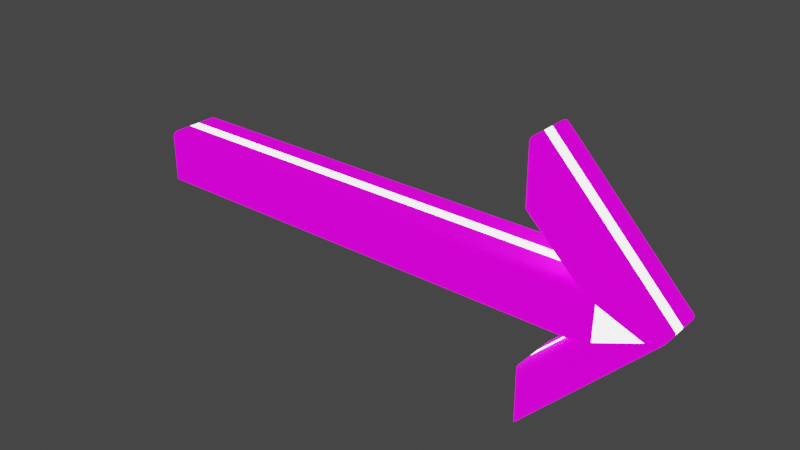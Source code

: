# Source: uxr-arrow.blend  (saved by Blender 2.92.15; exported with 4.5.12 LTS)
import bpy
from mathutils import Matrix  # noqa: F401  (used for matrix-valued properties, if any)

bpy.ops.wm.read_factory_settings(use_empty=True)
scene = bpy.context.scene
scene.name = 'Scene'

# ---- collections
col_collection = bpy.data.collections.new('Collection'); scene.collection.children.link(col_collection)

# ---- images (referenced by path relative to the original .blend; pixels are not part of the script)
import os
ASSET_DIR = os.environ.get("B2B_ASSET_DIR", "")  # directory of the original .blend (textures are referenced by path, not embedded)
HERE = os.path.dirname(os.path.abspath(__file__))  # packed textures are extracted next to this script under _unpacked/

def load_image(name, relpath, width, height, colorspace="sRGB"):
    """Load a texture the original file referenced (path relative to the .blend, or extracted next to this script)."""
    p = next((c for c in (os.path.join(HERE, relpath), os.path.join(ASSET_DIR, relpath)) if relpath and os.path.exists(c)), "")
    if p:
        img = bpy.data.images.load(p, check_existing=True)
        img.name = name
    else:  # same state as the original file: an image datablock whose file is absent (Cycles renders it pink)
        img = bpy.data.images.new(name, width, height)
        img.source = "FILE"
        img.filepath = "//" + (relpath or name)
    img.colorspace_settings.name = colorspace
    return img
img_tx_tile_square_jpg = load_image('TX_tile_square.jpg', 'textures/TX_tile_square.jpg', 1024, 1024, 'sRGB')
img_tx_tile_square_jpg_001 = load_image('TX_tile_square.jpg.001', 'textures/TX_tile_square.jpg', 1024, 1024, 'Linear Rec.709')

# ---- materials (node trees are filled in below, after node groups)
mat_material4 = bpy.data.materials.new('Material4')
mat_material4.use_transparent_shadow = False
mat_worldgridmaterial = bpy.data.materials.new('WorldGridMaterial')
mat_worldgridmaterial.use_transparent_shadow = False

# ---- material node trees
mat_material4.use_nodes = True; mat_material4.node_tree.nodes.clear()
_N = mat_material4.node_tree.nodes; _L = mat_material4.node_tree.links
n0 = _N.new('ShaderNodeBsdfPrincipled'); n0.name = 'Principled BSDF'; n0.location = (10, 300)
n0.distribution = 'GGX'
n0.subsurface_method = 'BURLEY'
n0.inputs[0].default_value = (1.0, 1.0, 1.0, 1.0)
n0.inputs[2].default_value = 0.7341
n0.inputs[3].default_value = 1.45
n0.inputs[27].default_value = (3.532, 3.532, 3.532, 1.0)
n0.inputs[28].default_value = 1.0
n1 = _N.new('ShaderNodeOutputMaterial'); n1.name = 'Material Output'; n1.location = (300, 300)
n2 = _N.new('ShaderNodeTexImage'); n2.name = 'Image Texture'; n2.location = (0, 0)
_L.new(n0.outputs[0], n1.inputs[0])
n1.is_active_output = True
mat_worldgridmaterial.use_nodes = True; mat_worldgridmaterial.node_tree.nodes.clear()
_N = mat_worldgridmaterial.node_tree.nodes; _L = mat_worldgridmaterial.node_tree.links
n0 = _N.new('ShaderNodeBsdfPrincipled'); n0.name = 'Principled BSDF'; n0.location = (10, 300)
n0.distribution = 'GGX'
n0.subsurface_method = 'BURLEY'
n0.inputs[2].default_value = 0.9577
n0.inputs[3].default_value = 1.45
n0.inputs[20].default_value = 0.04
n0.inputs[28].default_value = 1.0
n1 = _N.new('ShaderNodeOutputMaterial'); n1.name = 'Material Output'; n1.location = (300, 300)
n2 = _N.new('ShaderNodeTexImage'); n2.name = 'Image Texture'; n2.location = (0, 0)
n2.image = img_tx_tile_square_jpg
n3 = _N.new('ShaderNodeTexImage'); n3.name = 'Image Texture.001'; n3.location = (0, 0)
n3.image = img_tx_tile_square_jpg_001
n4 = _N.new('ShaderNodeTexImage'); n4.name = 'Image Texture.002'; n4.location = (0, 0)
_L.new(n0.outputs[0], n1.inputs[0])
_L.new(n2.outputs[0], n0.inputs[0])
_L.new(n3.outputs[0], n0.inputs[27])
n1.is_active_output = True

# ---- world
world_world = bpy.data.worlds.new('World'); scene.world = world_world
world_world.use_nodes = True; world_world.node_tree.nodes.clear()
_N = world_world.node_tree.nodes; _L = world_world.node_tree.links
n0 = _N.new('ShaderNodeOutputWorld'); n0.name = 'World Output'; n0.location = (300, 300)
n1 = _N.new('ShaderNodeBackground'); n1.name = 'Background'; n1.location = (10, 300)
n1.inputs[0].default_value = (0.05088, 0.05088, 0.05088, 1.0)
_L.new(n1.outputs[0], n0.inputs[0])
n0.is_active_output = True
world_world.color = (0.05088, 0.05088, 0.05088)
world_world.use_sun_shadow = False
world_world.sun_shadow_jitter_overblur = 0.0

# ---- meshes
me_001_0_1 = bpy.data.meshes.new('001-0-1')
me_001_0_1.from_pydata([(26.85, 24.0, 1.044), (26.85, 24.0, -1.045), (26.85, 13.35, 1.044), (26.85, 13.35, -1.045), (26.85, 13.35, 1.044), (26.85, 13.35, -1.045), (35.67, 4.748, 1.044), (35.67, 4.748, -1.045), (35.52, -4.889, -1.045), (35.52, -4.889, 1.044), (-49.83, -4.889, -1.045), (-49.83, -4.889, 1.044), (-49.83, -4.889, -1.045), (-49.83, -4.889, 1.044), (-49.83, 4.748, -1.045), (-49.83, 4.748, 1.044), (-49.83, 4.748, -1.045), (-49.83, 4.748, 1.044), (35.67, 4.748, -1.045), (35.67, 4.748, 1.044), (35.52, -4.889, 1.044), (35.52, -4.889, -1.045), (26.85, -13.35, 1.044), (26.85, -13.35, -1.045), (26.85, -13.35, 1.044), (26.85, -13.35, -1.045), (26.85, -24.0, 1.044), (26.85, -24.0, -1.045), (26.85, -24.0, 1.044), (26.85, -24.0, -1.045), (49.83, -0.1527, 1.044), (49.83, -0.1527, -1.045), (49.83, -0.1527, 1.044), (49.83, -0.1527, -1.045), (49.83, 0.1522, 1.044), (49.83, 0.1522, -1.045), (26.85, 24.0, -1.045), (26.85, 24.0, 1.044), (49.83, 0.1522, -1.045), (49.83, 0.1522, 1.044), (39.66, -3.225, 5.858), (47.64, 0.01149, 5.858), (39.8, 3.06, 5.858), (39.8, 3.06, -5.858), (47.64, 0.01149, -5.858), (39.66, -3.225, -5.858)], [], [(0, 1, 2), (1, 3, 2), (4, 5, 6), (5, 7, 6), (8, 9, 10), (9, 11, 10), (12, 13, 14), (13, 15, 14), (16, 17, 18), (17, 19, 18), (20, 21, 22), (21, 23, 22), (24, 25, 26), (25, 27, 26), (28, 29, 30), (29, 31, 30), (32, 33, 34), (33, 35, 34), (36, 37, 38), (37, 39, 38), (40, 41, 42), (43, 44, 45)])
me_001_0_1.polygons.foreach_set('use_smooth', [True] * 22)
_uv = me_001_0_1.uv_layers.new(name='UV0')
_uv.uv.foreach_set('vector', [0.9984, -2.384e-07, 1.0, 1.0, 0.0, -2.384e-07, 1.0, 1.0, 0.0, 1.0, 0.0, -2.384e-07, 0.9984, -2.384e-07, 1.0, 1.0, 0.0, -2.384e-07, 1.0, 1.0, 0.0, 1.0, 0.0, -2.384e-07, 0.0, 1.0, 0.0, -2.384e-07, 1.0, 1.0, 0.0, -2.384e-07, 0.9984, -2.384e-07, 1.0, 1.0, 0.0, 1.0, 0.0, -2.384e-07, 1.0, 1.0, 0.0, -2.384e-07, 0.9984, -2.384e-07, 1.0, 1.0, 0.0, 1.0, 0.0, -2.384e-07, 1.0, 1.0, 0.0, -2.384e-07, 0.9984, -2.384e-07, 1.0, 1.0, 0.9984, -2.384e-07, 1.0, 1.0, 0.0, -2.384e-07, 1.0, 1.0, 0.0, 1.0, 0.0, -2.384e-07, 0.9984, -2.384e-07, 1.0, 1.0, 0.0, -2.384e-07, 1.0, 1.0, 0.0, 1.0, 0.0, -2.384e-07, 0.9984, -2.384e-07, 1.0, 1.0, 0.0, -2.384e-07, 1.0, 1.0, 0.0, 1.0, 0.0, -2.384e-07, 0.9984, -2.384e-07, 1.0, 1.0, 0.0, -2.384e-07, 1.0, 1.0, 0.0, 1.0, 0.0, -2.384e-07, 0.0, 1.0, 0.0, -2.384e-07, 1.0, 1.0, 0.0, -2.384e-07, 0.9984, -2.384e-07, 1.0, 1.0, 1.0, 1.0, 0.0, 1.0, 0.0, -2.384e-07, 1.0, 1.0, 0.0, 1.0, 0.0, -2.384e-07])
me_001_0_1.materials.append(mat_material4)
me_001_0_1.use_remesh_fix_poles = True
me_001_0_1.use_remesh_preserve_attributes = False
me_001_0_1.use_mirror_vertex_groups = False
me_001_0_1.update()
me_001_0_1.normals_split_custom_set([tuple(v) for v in zip(*[iter([-1.0, -1.053e-07, 0.002205, -1.0, 9.639e-11, 0.002205, -0.921, -0.3896, 0.002167, -1.0, 9.639e-11, 0.002205, -0.921, -0.3896, 0.002204, -0.921, -0.3896, 0.002167, -0.921, -0.3897, 0.002206, -0.921, -0.3897, 0.002187, -0.6964, -0.7177, 0.002179, -0.921, -0.3897, 0.002187, -0.6964, -0.7177, 0.002179, -0.6964, -0.7177, 0.002179, 0.0, -1.0, 0.002205, -1.058e-07, -1.0, 0.002205, -9.639e-11, -1.0, 0.002205, -1.058e-07, -1.0, 0.002205, 1.053e-07, -1.0, 0.002205, -9.639e-11, -1.0, 0.002205, -1.0, 0.0, 0.002205, -1.0, 1.058e-07, 0.002205, -1.0, 9.639e-11, 0.002205, -1.0, 1.058e-07, 0.002205, -1.0, -1.053e-07, 0.002205, -1.0, 9.639e-11, 0.002205, 0.0, 1.0, 0.002205, 1.058e-07, 1.0, 0.002205, 9.639e-11, 1.0, 0.002205, 1.058e-07, 1.0, 0.002205, -1.053e-07, 1.0, 0.002205, 9.639e-11, 1.0, 0.002205, -0.6964, 0.7177, 0.002179, -0.6964, 0.7177, 0.00218, -0.921, 0.3896, 0.002205, -0.6964, 0.7177, 0.00218, -0.921, 0.3896, 0.002187, -0.921, 0.3896, 0.002205, -0.921, 0.3896, 0.002167, -0.921, 0.3896, 0.002204, -1.0, 1.058e-07, 0.002205, -0.921, 0.3896, 0.002204, -1.0, 0.0, 0.002205, -1.0, 1.058e-07, 0.002205, 0.7177, -0.6963, 0.00218, 0.7177, -0.6964, 0.002206, 0.9267, -0.3757, 0.002179, 0.7177, -0.6964, 0.002206, 0.9267, -0.3757, 0.002161, 0.9267, -0.3757, 0.002179, 0.9267, -0.3757, 0.002197, 0.9267, -0.3757, 0.002179, 0.9267, 0.3757, 0.002197, 0.9267, -0.3757, 0.002179, 0.9267, 0.3757, 0.002179, 0.9267, 0.3757, 0.002197, 0.7177, 0.6963, 0.00218, 0.7177, 0.6964, 0.002206, 0.9267, 0.3757, 0.002161, 0.7177, 0.6964, 0.002206, 0.9267, 0.3757, 0.002179, 0.9267, 0.3757, 0.002161, 0.0, 0.0, 1.0, 0.0, 0.0, 1.0, 0.0, 0.0, 1.0, -1.535e-07, 0.0, -1.0, -1.535e-07, 0.0, -1.0, -1.535e-07, 0.0, -1.0])] * 3)])
me_000_0_0 = bpy.data.meshes.new('000-0-0')
me_000_0_0.from_pydata([(28.51, -19.85, -5.858), (28.51, -14.08, -5.858), (47.64, 0.01149, -5.858), (39.66, -3.225, -5.858), (38.2, 3.716, 5.732), (39.8, 3.06, 5.858), (27.87, 13.8, 5.732), (28.51, 14.08, 5.858), (49.69, -0.08231, 4.822), (49.3, 0.01149, 5.366), (26.95, -23.7, 4.822), (27.34, -22.78, 5.366), (-49.83, -4.889, -1.045), (-49.83, -4.889, -4.187), (35.52, -4.889, -1.045), (35.52, -4.889, -4.187), (-49.83, 4.748, -1.045), (-49.83, 4.748, -4.187), (-49.83, -4.889, -1.045), (-49.83, -4.889, -4.187), (35.67, 4.748, -1.045), (35.67, 4.748, -4.187), (-49.83, 4.748, -1.045), (-49.83, 4.748, -4.187), (26.85, 13.35, -1.045), (26.85, 13.35, -4.187), (35.67, 4.748, -1.045), (35.67, 4.748, -4.187), (35.52, -4.889, -1.045), (35.52, -4.889, -4.187), (26.85, -13.35, -1.045), (26.85, -13.35, -4.187), (26.85, -13.35, -1.045), (26.85, -13.35, -4.187), (26.85, -24.0, -1.045), (26.85, -24.0, -4.187), (26.85, -24.0, -1.045), (26.85, -24.0, -4.187), (49.83, -0.1527, -1.045), (49.83, -0.1527, -4.187), (49.83, -0.1527, -1.045), (49.83, -0.1527, -4.187), (49.83, 0.1522, -1.045), (49.83, 0.1522, -4.187), (49.83, 0.1522, -1.045), (49.83, 0.1522, -4.187), (26.85, 24.0, -1.045), (26.85, 24.0, -4.187), (26.85, 24.0, -1.045), (26.85, 24.0, -4.187), (26.85, 13.35, -1.045), (26.85, 13.35, -4.187), (35.52, -4.889, 1.044), (35.52, -4.889, 4.187), (-49.83, -4.889, 1.044), (-49.83, -4.889, 4.187), (-49.83, -4.889, 1.044), (-49.83, -4.889, 4.187), (-49.83, 4.748, 1.044), (-49.83, 4.748, 4.187), (-49.83, 4.748, 1.044), (-49.83, 4.748, 4.187), (35.67, 4.748, 1.044), (35.67, 4.748, 4.187), (35.67, 4.748, 1.044), (35.67, 4.748, 4.187), (26.85, 13.35, 1.044), (26.85, 13.35, 4.187), (26.95, 23.7, -4.822), (26.95, 13.42, -4.822), (26.85, 24.0, -4.187), (49.69, 0.08183, -4.822), (26.95, 23.7, -4.822), (26.85, 24.0, -4.187), (49.69, -0.08231, -4.822), (49.69, 0.08183, -4.822), (26.95, -23.7, -4.822), (49.69, -0.08231, -4.822), (26.85, -24.0, -4.187), (26.95, -13.43, -4.822), (26.95, -23.7, -4.822), (26.85, -24.0, -4.187), (35.86, -4.749, -4.822), (26.95, -13.43, -4.822), (35.52, -4.889, -4.187), (-49.69, -4.749, -4.822), (35.86, -4.749, -4.822), (-49.83, -4.889, -4.187), (35.52, -4.889, -4.187), (-49.69, 4.608, -4.822), (-49.69, -4.749, -4.822), (-49.83, 4.748, -4.187), (-49.83, -4.889, -4.187), (36.01, 4.608, -4.822), (-49.69, 4.608, -4.822), (35.67, 4.748, -4.187), (-49.83, 4.748, -4.187), (26.95, 13.42, -4.822), (36.01, 4.608, -4.822), (35.67, 4.748, -4.187), (27.34, 22.78, -5.366), (27.34, 13.57, -5.366), (26.95, 23.7, -4.822), (26.95, 13.42, -4.822), (49.3, 0.01149, -5.366), (27.34, 22.78, -5.366), (49.69, 0.08183, -4.822), (26.95, 23.7, -4.822), (27.34, -22.78, -5.366), (49.3, 0.01149, -5.366), (26.95, -23.7, -4.822), (49.69, -0.08231, -4.822), (27.34, -13.57, -5.366), (27.34, -22.78, -5.366), (26.95, -13.43, -4.822), (26.95, -23.7, -4.822), (36.74, -4.397, -5.366), (27.34, -13.57, -5.366), (35.86, -4.749, -4.822), (26.95, -13.43, -4.822), (-49.35, -4.397, -5.366), (36.74, -4.397, -5.366), (-49.69, -4.749, -4.822), (35.86, -4.749, -4.822), (-49.35, 4.256, -5.366), (-49.35, -4.397, -5.366), (-49.69, 4.608, -4.822), (-49.69, -4.749, -4.822), (36.88, 4.256, -5.366), (-49.35, 4.256, -5.366), (36.01, 4.608, -4.822), (-49.69, 4.608, -4.822), (27.34, 13.57, -5.366), (36.88, 4.256, -5.366), (26.95, 13.42, -4.822), (36.01, 4.608, -4.822), (27.87, 21.44, -5.732), (27.87, 13.8, -5.732), (27.34, 22.78, -5.366), (27.34, 13.57, -5.366), (48.52, 0.01149, -5.732), (27.87, 21.44, -5.732), (49.3, 0.01149, -5.366), (27.34, 22.78, -5.366), (27.87, -21.44, -5.732), (48.52, 0.01149, -5.732), (27.34, -22.78, -5.366), (49.3, 0.01149, -5.366), (27.87, -13.8, -5.732), (27.87, -21.44, -5.732), (27.34, -13.57, -5.366), (27.34, -22.78, -5.366), (27.34, -13.57, -5.366), (36.74, -4.397, -5.366), (27.87, -13.8, -5.732), (38.05, -3.858, -5.732), (36.74, -4.397, -5.366), (-49.35, -4.397, -5.366), (38.05, -3.858, -5.732), (-48.81, -3.858, -5.732), (-49.35, -4.397, -5.366), (-49.35, 4.256, -5.366), (-48.81, -3.858, -5.732), (-48.81, 3.716, -5.732), (-49.35, 4.256, -5.366), (36.88, 4.256, -5.366), (-48.81, 3.716, -5.732), (38.2, 3.716, -5.732), (36.88, 4.256, -5.366), (27.34, 13.57, -5.366), (38.2, 3.716, -5.732), (27.87, 13.8, -5.732), (27.87, 13.8, -5.732), (27.87, 21.44, -5.732), (28.51, 14.08, -5.858), (28.51, 19.85, -5.858), (27.87, 21.44, -5.732), (48.52, 0.01149, -5.732), (28.51, 19.85, -5.858), (47.64, 0.01149, -5.858), (48.52, 0.01149, -5.732), (27.87, -21.44, -5.732), (47.64, 0.01149, -5.858), (28.51, -19.85, -5.858), (27.87, -21.44, -5.732), (27.87, -13.8, -5.732), (28.51, -19.85, -5.858), (28.51, -14.08, -5.858), (27.87, -13.8, -5.732), (38.05, -3.858, -5.732), (28.51, -14.08, -5.858), (39.66, -3.225, -5.858), (38.05, -3.858, -5.732), (-48.81, -3.858, -5.732), (39.66, -3.225, -5.858), (-48.18, -3.225, -5.858), (-48.81, -3.858, -5.732), (-48.81, 3.716, -5.732), (-48.18, -3.225, -5.858), (-48.18, 3.06, -5.858), (-48.81, 3.716, -5.732), (38.2, 3.716, -5.732), (-48.18, 3.06, -5.858), (39.8, 3.06, -5.858), (38.2, 3.716, -5.732), (27.87, 13.8, -5.732), (39.8, 3.06, -5.858), (28.51, 14.08, -5.858), (35.52, -4.889, 4.187), (35.52, -4.889, 1.044), (26.85, -13.35, 4.187), (26.85, -13.35, 1.044), (26.85, -13.35, 4.187), (26.85, -13.35, 1.044), (26.85, -24.0, 4.187), (26.85, -24.0, 1.044), (26.85, -24.0, 4.187), (26.85, -24.0, 1.044), (49.83, -0.1527, 4.187), (49.83, -0.1527, 1.044), (49.83, -0.1527, 4.187), (49.83, -0.1527, 1.044), (49.83, 0.1522, 4.187), (49.83, 0.1522, 1.044), (49.83, 0.1522, 4.187), (49.83, 0.1522, 1.044), (26.85, 24.0, 4.187), (26.85, 24.0, 1.044), (26.85, 24.0, 4.187), (26.85, 24.0, 1.044), (26.85, 13.35, 4.187), (26.85, 13.35, 1.044), (26.95, 23.7, 4.822), (26.85, 24.0, 4.187), (26.95, 13.42, 4.822), (26.85, 13.35, 4.187), (49.69, 0.08183, 4.822), (49.83, 0.1522, 4.187), (26.95, 23.7, 4.822), (26.85, 24.0, 4.187), (49.69, -0.08231, 4.822), (49.83, -0.1527, 4.187), (49.69, 0.08183, 4.822), (49.83, 0.1522, 4.187), (26.95, -23.7, 4.822), (26.85, -24.0, 4.187), (49.69, -0.08231, 4.822), (49.83, -0.1527, 4.187), (26.95, -13.43, 4.822), (26.85, -13.35, 4.187), (26.95, -23.7, 4.822), (26.85, -24.0, 4.187), (35.86, -4.749, 4.822), (35.52, -4.889, 4.187), (26.95, -13.43, 4.822), (26.85, -13.35, 4.187), (-49.69, -4.749, 4.822), (-49.83, -4.889, 4.187), (35.86, -4.749, 4.822), (35.52, -4.889, 4.187), (-49.69, 4.608, 4.822), (-49.83, 4.748, 4.187), (-49.69, -4.749, 4.822), (-49.83, -4.889, 4.187), (36.01, 4.608, 4.822), (35.67, 4.748, 4.187), (-49.69, 4.608, 4.822), (-49.83, 4.748, 4.187), (26.95, 13.42, 4.822), (26.85, 13.35, 4.187), (36.01, 4.608, 4.822), (35.67, 4.748, 4.187), (27.34, 22.78, 5.366), (26.95, 23.7, 4.822), (27.34, 13.57, 5.366), (26.95, 13.42, 4.822), (49.3, 0.01149, 5.366), (49.69, 0.08183, 4.822), (27.34, 22.78, 5.366), (26.95, 23.7, 4.822), (26.95, -23.7, 4.822), (27.34, -22.78, 5.366), (26.95, -13.43, 4.822), (27.34, -13.57, 5.366), (26.95, -13.43, 4.822), (27.34, -13.57, 5.366), (35.86, -4.749, 4.822), (36.74, -4.397, 5.366), (35.86, -4.749, 4.822), (36.74, -4.397, 5.366), (-49.69, -4.749, 4.822), (-49.35, -4.397, 5.366), (-49.69, -4.749, 4.822), (-49.35, -4.397, 5.366), (-49.69, 4.608, 4.822), (-49.35, 4.256, 5.366), (-49.69, 4.608, 4.822), (-49.35, 4.256, 5.366), (36.01, 4.608, 4.822), (36.88, 4.256, 5.366), (36.01, 4.608, 4.822), (36.88, 4.256, 5.366), (26.95, 13.42, 4.822), (27.34, 13.57, 5.366), (27.34, 13.57, 5.366), (27.87, 13.8, 5.732), (27.34, 22.78, 5.366), (27.87, 21.44, 5.732), (27.34, 22.78, 5.366), (27.87, 21.44, 5.732), (49.3, 0.01149, 5.366), (48.52, 0.01149, 5.732), (49.3, 0.01149, 5.366), (48.52, 0.01149, 5.732), (27.34, -22.78, 5.366), (27.87, -21.44, 5.732), (27.34, -22.78, 5.366), (27.87, -21.44, 5.732), (27.34, -13.57, 5.366), (27.87, -13.8, 5.732), (27.34, -13.57, 5.366), (27.87, -13.8, 5.732), (36.74, -4.397, 5.366), (38.05, -3.858, 5.732), (36.74, -4.397, 5.366), (38.05, -3.858, 5.732), (-49.35, -4.397, 5.366), (-48.81, -3.858, 5.732), (-49.35, -4.397, 5.366), (-48.81, -3.858, 5.732), (-49.35, 4.256, 5.366), (-48.81, 3.716, 5.732), (-49.35, 4.256, 5.366), (-48.81, 3.716, 5.732), (36.88, 4.256, 5.366), (38.2, 3.716, 5.732), (36.88, 4.256, 5.366), (38.2, 3.716, 5.732), (27.34, 13.57, 5.366), (27.87, 13.8, 5.732), (47.64, 0.01149, -5.858), (39.8, 3.06, -5.858), (28.51, 19.85, -5.858), (28.51, 14.08, -5.858), (47.64, 0.01149, 5.858), (48.52, 0.01149, 5.732), (28.51, 19.85, 5.858), (27.87, 21.44, 5.732), (28.51, -19.85, 5.858), (27.87, -21.44, 5.732), (47.64, 0.01149, 5.858), (48.52, 0.01149, 5.732), (28.51, -14.08, 5.858), (27.87, -13.8, 5.732), (28.51, -19.85, 5.858), (27.87, -21.44, 5.732), (39.66, -3.225, 5.858), (38.05, -3.858, 5.732), (28.51, -14.08, 5.858), (27.87, -13.8, 5.732), (-48.18, -3.225, 5.858), (-48.81, -3.858, 5.732), (39.66, -3.225, 5.858), (38.05, -3.858, 5.732), (-48.18, 3.06, 5.858), (-48.81, 3.716, 5.732), (-48.18, -3.225, 5.858), (-48.81, -3.858, 5.732), (39.8, 3.06, 5.858), (38.2, 3.716, 5.732), (-48.18, 3.06, 5.858), (-48.81, 3.716, 5.732), (39.66, -3.225, 5.858), (39.8, 3.06, 5.858), (-48.18, -3.225, 5.858), (-48.18, 3.06, 5.858), (39.8, 3.06, -5.858), (39.66, -3.225, -5.858), (-48.18, 3.06, -5.858), (-48.18, -3.225, -5.858), (28.51, 19.85, 5.858), (28.51, 14.08, 5.858), (47.64, 0.01149, 5.858), (39.8, 3.06, 5.858), (28.51, 19.85, 5.858), (27.87, 21.44, 5.732), (28.51, 14.08, 5.858), (27.87, 13.8, 5.732), (47.64, 0.01149, 5.858), (39.66, -3.225, 5.858), (28.51, -19.85, 5.858), (28.51, -14.08, 5.858), (49.69, 0.08183, -4.822), (49.69, -0.08231, -4.822)], [], [(0, 1, 2), (1, 3, 2), (4, 5, 6), (5, 7, 6), (8, 9, 10), (9, 11, 10), (12, 13, 14), (13, 15, 14), (16, 17, 18), (17, 19, 18), (20, 21, 22), (21, 23, 22), (24, 25, 26), (25, 27, 26), (28, 29, 30), (29, 31, 30), (32, 33, 34), (33, 35, 34), (36, 37, 38), (37, 39, 38), (40, 41, 42), (41, 43, 42), (44, 45, 46), (45, 47, 46), (48, 49, 50), (49, 51, 50), (52, 53, 54), (53, 55, 54), (56, 57, 58), (57, 59, 58), (60, 61, 62), (61, 63, 62), (64, 65, 66), (65, 67, 66), (68, 69, 70), (69, 25, 70), (71, 72, 43), (72, 73, 43), (74, 75, 39), (75, 45, 39), (76, 77, 78), (77, 41, 78), (79, 80, 31), (80, 81, 31), (82, 83, 84), (83, 33, 84), (85, 86, 87), (86, 88, 87), (89, 90, 91), (90, 92, 91), (93, 94, 95), (94, 96, 95), (97, 98, 51), (98, 99, 51), (100, 101, 102), (101, 103, 102), (104, 105, 106), (105, 107, 106), (108, 109, 110), (109, 111, 110), (112, 113, 114), (113, 115, 114), (116, 117, 118), (117, 119, 118), (120, 121, 122), (121, 123, 122), (124, 125, 126), (125, 127, 126), (128, 129, 130), (129, 131, 130), (132, 133, 134), (133, 135, 134), (136, 137, 138), (137, 139, 138), (140, 141, 142), (141, 143, 142), (144, 145, 146), (145, 147, 146), (148, 149, 150), (149, 151, 150), (152, 153, 154), (153, 155, 154), (156, 157, 158), (157, 159, 158), (160, 161, 162), (161, 163, 162), (164, 165, 166), (165, 167, 166), (168, 169, 170), (169, 171, 170), (172, 173, 174), (173, 175, 174), (176, 177, 178), (177, 179, 178), (180, 181, 182), (181, 183, 182), (184, 185, 186), (185, 187, 186), (188, 189, 190), (189, 191, 190), (192, 193, 194), (193, 195, 194), (196, 197, 198), (197, 199, 198), (200, 201, 202), (201, 203, 202), (204, 205, 206), (205, 207, 206), (208, 209, 210), (209, 211, 210), (212, 213, 214), (213, 215, 214), (216, 217, 218), (217, 219, 218), (220, 221, 222), (221, 223, 222), (224, 225, 226), (225, 227, 226), (228, 229, 230), (229, 231, 230), (232, 233, 234), (233, 235, 234), (236, 237, 238), (237, 239, 238), (240, 241, 242), (241, 243, 242), (244, 245, 246), (245, 247, 246), (248, 249, 250), (249, 251, 250), (252, 253, 254), (253, 255, 254), (256, 257, 258), (257, 259, 258), (260, 261, 262), (261, 263, 262), (264, 265, 266), (265, 267, 266), (268, 269, 270), (269, 271, 270), (272, 273, 274), (273, 275, 274), (276, 277, 278), (277, 279, 278), (280, 281, 282), (281, 283, 282), (284, 285, 286), (285, 287, 286), (288, 289, 290), (289, 291, 290), (292, 293, 294), (293, 295, 294), (296, 297, 298), (297, 299, 298), (300, 301, 302), (301, 303, 302), (304, 305, 306), (305, 307, 306), (308, 309, 310), (309, 311, 310), (312, 313, 314), (313, 315, 314), (316, 317, 318), (317, 319, 318), (320, 321, 322), (321, 323, 322), (324, 325, 326), (325, 327, 326), (328, 329, 330), (329, 331, 330), (332, 333, 334), (333, 335, 334), (336, 337, 338), (337, 339, 338), (340, 341, 342), (341, 343, 342), (344, 345, 346), (345, 347, 346), (348, 349, 350), (349, 351, 350), (352, 353, 354), (353, 355, 354), (356, 357, 358), (357, 359, 358), (360, 361, 362), (361, 363, 362), (364, 365, 366), (365, 367, 366), (368, 369, 370), (369, 371, 370), (372, 373, 374), (373, 375, 374), (376, 377, 378), (377, 379, 378), (380, 381, 382), (381, 383, 382), (384, 385, 386), (385, 387, 386), (388, 389, 390), (389, 391, 390), (9, 240, 277), (392, 393, 104)])
me_000_0_0.polygons.foreach_set('use_smooth', [True] * 202)
_uv = me_000_0_0.uv_layers.new(name='UV4')
_uv.uv.foreach_set('vector', [0.9984, -2.384e-07, 1.0, 1.0, 0.0, -2.384e-07, 1.0, 1.0, 0.0, 1.0, 0.0, -2.384e-07, 0.9984, -2.384e-07, 1.0, 1.0, 0.0, -2.384e-07, 1.0, 1.0, 0.0, 1.0, 0.0, -2.384e-07, 0.9984, -2.384e-07, 1.0, 1.0, 0.0, -2.384e-07, 1.0, 1.0, 0.0, 1.0, 0.0, -2.384e-07, 0.9984, -2.384e-07, 1.0, 1.0, 0.0, -2.384e-07, 1.0, 1.0, 0.0, 1.0, 0.0, -2.384e-07, 0.9984, -2.384e-07, 1.0, 1.0, 0.0, -2.384e-07, 1.0, 1.0, 0.0, 1.0, 0.0, -2.384e-07, 0.9984, -2.384e-07, 1.0, 1.0, 0.0, -2.384e-07, 1.0, 1.0, 0.0, 1.0, 0.0, -2.384e-07, 0.9984, -2.384e-07, 1.0, 1.0, 0.0, -2.384e-07, 1.0, 1.0, 0.0, 1.0, 0.0, -2.384e-07, 0.9984, -2.384e-07, 1.0, 1.0, 0.0, -2.384e-07, 1.0, 1.0, 0.0, 1.0, 0.0, -2.384e-07, 0.9984, -2.384e-07, 1.0, 1.0, 0.0, -2.384e-07, 1.0, 1.0, 0.0, 1.0, 0.0, -2.384e-07, 0.9984, -2.384e-07, 1.0, 1.0, 0.0, -2.384e-07, 1.0, 1.0, 0.0, 1.0, 0.0, -2.384e-07, 0.9984, -2.384e-07, 1.0, 1.0, 0.0, -2.384e-07, 1.0, 1.0, 0.0, 1.0, 0.0, -2.384e-07, 0.9984, -2.384e-07, 1.0, 1.0, 0.0, -2.384e-07, 1.0, 1.0, 0.0, 1.0, 0.0, -2.384e-07, 0.9984, -2.384e-07, 1.0, 1.0, 0.0, -2.384e-07, 1.0, 1.0, 0.0, 1.0, 0.0, -2.384e-07, 0.9984, -2.384e-07, 1.0, 1.0, 0.0, -2.384e-07, 1.0, 1.0, 0.0, 1.0, 0.0, -2.384e-07, 0.9984, -2.384e-07, 1.0, 1.0, 0.0, -2.384e-07, 1.0, 1.0, 0.0, 1.0, 0.0, -2.384e-07, 0.9984, -2.384e-07, 1.0, 1.0, 0.0, -2.384e-07, 1.0, 1.0, 0.0, 1.0, 0.0, -2.384e-07, 0.9984, -2.384e-07, 1.0, 1.0, 0.0, -2.384e-07, 1.0, 1.0, 0.0, 1.0, 0.0, -2.384e-07, 0.0, -2.384e-07, 0.9984, -2.384e-07, 0.0, 1.0, 0.9984, -2.384e-07, 1.0, 1.0, 0.0, 1.0, 0.0, -2.384e-07, 0.9984, -2.384e-07, 0.0, 1.0, 0.9984, -2.384e-07, 1.0, 1.0, 0.0, 1.0, 0.0, -2.384e-07, 0.9984, -2.384e-07, 0.0, 1.0, 0.9984, -2.384e-07, 1.0, 1.0, 0.0, 1.0, 0.0, -2.384e-07, 0.9984, -2.384e-07, 0.0, 1.0, 0.9984, -2.384e-07, 1.0, 1.0, 0.0, 1.0, 0.0, -2.384e-07, 0.9984, -2.384e-07, 0.0, 1.0, 0.9984, -2.384e-07, 1.0, 1.0, 0.0, 1.0, 0.0, -2.384e-07, 0.9984, -2.384e-07, 0.0, 1.0, 0.9984, -2.384e-07, 1.0, 1.0, 0.0, 1.0, 0.0, -2.384e-07, 0.9984, -2.384e-07, 0.0, 1.0, 0.9984, -2.384e-07, 1.0, 1.0, 0.0, 1.0, 0.0, -2.384e-07, 0.9984, -2.384e-07, 0.0, 1.0, 0.9984, -2.384e-07, 1.0, 1.0, 0.0, 1.0, 0.0, -2.384e-07, 0.9984, -2.384e-07, 0.0, 1.0, 0.9984, -2.384e-07, 1.0, 1.0, 0.0, 1.0, 0.0, -2.384e-07, 0.9984, -2.384e-07, 0.0, 1.0, 0.9984, -2.384e-07, 1.0, 1.0, 0.0, 1.0, 0.0, -2.384e-07, 0.9984, -2.384e-07, 0.0, 1.0, 0.9984, -2.384e-07, 1.0, 1.0, 0.0, 1.0, 0.0, -2.384e-07, 0.9984, -2.384e-07, 0.0, 1.0, 0.9984, -2.384e-07, 1.0, 1.0, 0.0, 1.0, 0.0, -2.384e-07, 0.9984, -2.384e-07, 0.0, 1.0, 0.9984, -2.384e-07, 1.0, 1.0, 0.0, 1.0, 0.0, -2.384e-07, 0.9984, -2.384e-07, 0.0, 1.0, 0.9984, -2.384e-07, 1.0, 1.0, 0.0, 1.0, 0.0, -2.384e-07, 0.9984, -2.384e-07, 0.0, 1.0, 0.9984, -2.384e-07, 1.0, 1.0, 0.0, 1.0, 0.0, -2.384e-07, 0.9984, -2.384e-07, 0.0, 1.0, 0.9984, -2.384e-07, 1.0, 1.0, 0.0, 1.0, 0.0, -2.384e-07, 0.9984, -2.384e-07, 0.0, 1.0, 0.9984, -2.384e-07, 1.0, 1.0, 0.0, 1.0, 0.0, -2.384e-07, 0.9984, -2.384e-07, 0.0, 1.0, 0.9984, -2.384e-07, 1.0, 1.0, 0.0, 1.0, 0.0, -2.384e-07, 0.9984, -2.384e-07, 0.0, 1.0, 0.9984, -2.384e-07, 1.0, 1.0, 0.0, 1.0, 0.0, -2.384e-07, 0.9984, -2.384e-07, 0.0, 1.0, 0.9984, -2.384e-07, 1.0, 1.0, 0.0, 1.0, 0.0, -2.384e-07, 0.9984, -2.384e-07, 0.0, 1.0, 0.9984, -2.384e-07, 1.0, 1.0, 0.0, 1.0, 0.0, -2.384e-07, 0.9984, -2.384e-07, 0.0, 1.0, 0.9984, -2.384e-07, 1.0, 1.0, 0.0, 1.0, 0.0, -2.384e-07, 0.9984, -2.384e-07, 0.0, 1.0, 0.9984, -2.384e-07, 1.0, 1.0, 0.0, 1.0, 1.0, 1.0, 0.0, 1.0, 0.9984, -2.384e-07, 0.0, 1.0, 0.0, -2.384e-07, 0.9984, -2.384e-07, 1.0, 1.0, 0.0, 1.0, 0.9984, -2.384e-07, 0.0, 1.0, 0.0, -2.384e-07, 0.9984, -2.384e-07, 1.0, 1.0, 0.0, 1.0, 0.9984, -2.384e-07, 0.0, 1.0, 0.0, -2.384e-07, 0.9984, -2.384e-07, 1.0, 1.0, 0.0, 1.0, 0.9984, -2.384e-07, 0.0, 1.0, 0.0, -2.384e-07, 0.9984, -2.384e-07, 1.0, 1.0, 0.0, 1.0, 0.9984, -2.384e-07, 0.0, 1.0, 0.0, -2.384e-07, 0.9984, -2.384e-07, 1.0, 1.0, 0.0, 1.0, 0.9984, -2.384e-07, 0.0, 1.0, 0.0, -2.384e-07, 0.9984, -2.384e-07, 1.0, 1.0, 0.0, 1.0, 0.9984, -2.384e-07, 0.0, 1.0, 0.0, -2.384e-07, 0.9984, -2.384e-07, 1.0, 1.0, 0.0, 1.0, 0.9984, -2.384e-07, 0.0, 1.0, 0.0, -2.384e-07, 0.9984, -2.384e-07, 1.0, 1.0, 0.0, 1.0, 0.9984, -2.384e-07, 0.0, 1.0, 0.0, -2.384e-07, 0.9984, -2.384e-07, 1.0, 1.0, 0.0, 1.0, 0.9984, -2.384e-07, 0.0, 1.0, 0.0, -2.384e-07, 0.9984, -2.384e-07, 1.0, 1.0, 0.0, 1.0, 0.9984, -2.384e-07, 0.0, 1.0, 0.0, -2.384e-07, 0.9984, -2.384e-07, 1.0, 1.0, 0.0, 1.0, 0.9984, -2.384e-07, 0.0, 1.0, 0.0, -2.384e-07, 0.9984, -2.384e-07, 1.0, 1.0, 0.0, 1.0, 0.9984, -2.384e-07, 0.0, 1.0, 0.0, -2.384e-07, 0.9984, -2.384e-07, 1.0, 1.0, 0.0, 1.0, 0.9984, -2.384e-07, 0.0, 1.0, 0.0, -2.384e-07, 0.9984, -2.384e-07, 0.0, 1.0, 0.0, -2.384e-07, 1.0, 1.0, 0.0, -2.384e-07, 0.9984, -2.384e-07, 1.0, 1.0, 0.0, 1.0, 0.0, -2.384e-07, 1.0, 1.0, 0.0, -2.384e-07, 0.9984, -2.384e-07, 1.0, 1.0, 0.0, 1.0, 0.0, -2.384e-07, 1.0, 1.0, 0.0, -2.384e-07, 0.9984, -2.384e-07, 1.0, 1.0, 0.0, 1.0, 0.0, -2.384e-07, 1.0, 1.0, 0.0, -2.384e-07, 0.9984, -2.384e-07, 1.0, 1.0, 0.0, 1.0, 0.0, -2.384e-07, 1.0, 1.0, 0.0, -2.384e-07, 0.9984, -2.384e-07, 1.0, 1.0, 0.0, 1.0, 0.0, -2.384e-07, 1.0, 1.0, 0.0, -2.384e-07, 0.9984, -2.384e-07, 1.0, 1.0, 0.0, 1.0, 0.0, -2.384e-07, 1.0, 1.0, 0.0, -2.384e-07, 0.9984, -2.384e-07, 1.0, 1.0, 0.0, 1.0, 0.0, -2.384e-07, 1.0, 1.0, 0.0, -2.384e-07, 0.9984, -2.384e-07, 1.0, 1.0, 0.0, 1.0, 0.0, -2.384e-07, 1.0, 1.0, 0.0, -2.384e-07, 0.9984, -2.384e-07, 1.0, 1.0, 0.0, 1.0, 0.0, -2.384e-07, 1.0, 1.0, 0.0, -2.384e-07, 0.9984, -2.384e-07, 1.0, 1.0, 0.0, 1.0, 0.0, -2.384e-07, 1.0, 1.0, 0.0, -2.384e-07, 0.9984, -2.384e-07, 1.0, 1.0, 0.0, 1.0, 0.0, -2.384e-07, 1.0, 1.0, 0.0, -2.384e-07, 0.9984, -2.384e-07, 1.0, 1.0, 0.0, 1.0, 0.0, -2.384e-07, 1.0, 1.0, 0.0, -2.384e-07, 0.9984, -2.384e-07, 1.0, 1.0, 0.0, 1.0, 0.0, -2.384e-07, 1.0, 1.0, 0.0, -2.384e-07, 0.9984, -2.384e-07, 1.0, 1.0, 0.0, 1.0, 0.0, -2.384e-07, 1.0, 1.0, 0.0, -2.384e-07, 0.9984, -2.384e-07, 1.0, 1.0, 0.0, 1.0, 0.0, -2.384e-07, 1.0, 1.0, 0.0, -2.384e-07, 0.9984, -2.384e-07, 1.0, 1.0, 0.0, 1.0, 0.0, -2.384e-07, 1.0, 1.0, 0.0, -2.384e-07, 0.9984, -2.384e-07, 1.0, 1.0, 0.0, 1.0, 0.0, -2.384e-07, 1.0, 1.0, 0.0, -2.384e-07, 0.9984, -2.384e-07, 1.0, 1.0, 0.9984, -2.384e-07, 1.0, 1.0, 0.0, -2.384e-07, 1.0, 1.0, 0.0, 1.0, 0.0, -2.384e-07, 0.9984, -2.384e-07, 1.0, 1.0, 0.0, -2.384e-07, 1.0, 1.0, 0.0, 1.0, 0.0, -2.384e-07, 0.9984, -2.384e-07, 1.0, 1.0, 0.0, -2.384e-07, 1.0, 1.0, 0.0, 1.0, 0.0, -2.384e-07, 0.9984, -2.384e-07, 1.0, 1.0, 0.0, -2.384e-07, 1.0, 1.0, 0.0, 1.0, 0.0, -2.384e-07, 0.9984, -2.384e-07, 1.0, 1.0, 0.0, -2.384e-07, 1.0, 1.0, 0.0, 1.0, 0.0, -2.384e-07, 0.9984, -2.384e-07, 1.0, 1.0, 0.0, -2.384e-07, 1.0, 1.0, 0.0, 1.0, 0.0, -2.384e-07, 0.9984, -2.384e-07, 1.0, 1.0, 0.0, -2.384e-07, 1.0, 1.0, 0.0, 1.0, 0.0, -2.384e-07, 0.9984, -2.384e-07, 1.0, 1.0, 0.0, -2.384e-07, 1.0, 1.0, 0.0, 1.0, 0.0, -2.384e-07, 0.9984, -2.384e-07, 1.0, 1.0, 0.0, -2.384e-07, 1.0, 1.0, 0.0, 1.0, 0.0, -2.384e-07, 0.9984, -2.384e-07, 1.0, 1.0, 0.0, -2.384e-07, 1.0, 1.0, 0.0, 1.0, 0.0, -2.384e-07, 0.9984, -2.384e-07, 1.0, 1.0, 0.0, -2.384e-07, 1.0, 1.0, 0.0, 1.0, 0.0, -2.384e-07, 0.9984, -2.384e-07, 1.0, 1.0, 0.0, -2.384e-07, 1.0, 1.0, 0.0, 1.0, 0.0, -2.384e-07, 0.9984, -2.384e-07, 1.0, 1.0, 0.0, -2.384e-07, 1.0, 1.0, 0.0, 1.0, 0.0, -2.384e-07, 0.9984, -2.384e-07, 1.0, 1.0, 0.0, -2.384e-07, 1.0, 1.0, 0.0, 1.0, 0.0, -2.384e-07, 0.9984, -2.384e-07, 1.0, 1.0, 0.0, -2.384e-07, 1.0, 1.0, 0.0, 1.0, 0.0, -2.384e-07, 0.0, 1.0, 0.0, -2.384e-07, 1.0, 1.0, 0.0, -2.384e-07, 0.9984, -2.384e-07, 1.0, 1.0, 0.0, 1.0, 0.0, -2.384e-07, 1.0, 1.0, 0.0, -2.384e-07, 0.9984, -2.384e-07, 1.0, 1.0, 0.0, 1.0, 0.0, -2.384e-07, 1.0, 1.0, 0.0, -2.384e-07, 0.9984, -2.384e-07, 1.0, 1.0, 0.0, 1.0, 0.0, -2.384e-07, 1.0, 1.0, 0.0, -2.384e-07, 0.9984, -2.384e-07, 1.0, 1.0, 0.0, 1.0, 0.0, -2.384e-07, 1.0, 1.0, 0.0, -2.384e-07, 0.9984, -2.384e-07, 1.0, 1.0, 0.0, 1.0, 0.0, -2.384e-07, 1.0, 1.0, 0.0, -2.384e-07, 0.9984, -2.384e-07, 1.0, 1.0, 0.0, 1.0, 0.0, -2.384e-07, 1.0, 1.0, 0.0, -2.384e-07, 0.9984, -2.384e-07, 1.0, 1.0, 0.0, 1.0, 0.0, -2.384e-07, 1.0, 1.0, 0.0, -2.384e-07, 0.9984, -2.384e-07, 1.0, 1.0, 0.9984, -2.384e-07, 1.0, 1.0, 0.0, -2.384e-07, 1.0, 1.0, 0.0, 1.0, 0.0, -2.384e-07, 0.9984, -2.384e-07, 1.0, 1.0, 0.0, -2.384e-07, 1.0, 1.0, 0.0, 1.0, 0.0, -2.384e-07, 0.9984, -2.384e-07, 1.0, 1.0, 0.0, -2.384e-07, 1.0, 1.0, 0.0, 1.0, 0.0, -2.384e-07, 0.0, 1.0, 0.0, -2.384e-07, 1.0, 1.0, 0.0, -2.384e-07, 0.9984, -2.384e-07, 1.0, 1.0, 0.0, 1.0, 0.0, -2.384e-07, 1.0, 1.0, 0.0, -2.384e-07, 0.9984, -2.384e-07, 1.0, 1.0, 1.0, 1.0, 0.0, 1.0, 0.0, -2.384e-07, 1.0, 1.0, 0.0, 1.0, 0.0, -2.384e-07])
me_000_0_0.materials.append(mat_worldgridmaterial)
me_000_0_0.use_remesh_fix_poles = True
me_000_0_0.use_remesh_preserve_attributes = False
me_000_0_0.use_mirror_vertex_groups = False
me_000_0_0.update()
me_000_0_0.normals_split_custom_set([tuple(v) for v in zip(*[iter([0.0, 0.0, -1.0, 8.831e-09, 0.0, -1.0, 8.986e-08, 0.0, -1.0, 8.831e-09, 0.0, -1.0, 1.507e-07, 0.0, -1.0, 8.986e-08, 0.0, -1.0, -0.2656, -0.2762, 0.9237, -0.1355, -0.1408, 0.9807, -0.3263, -0.1392, 0.935, -0.1355, -0.1408, 0.9807, -0.1628, -0.07247, 0.984, -0.3263, -0.1392, 0.935, 0.8385, -0.3458, 0.4212, 0.6368, -3.77e-06, 0.771, 0.6656, -0.6416, 0.3812, 0.6368, -3.77e-06, 0.771, 0.5098, -0.4911, 0.7063, 0.6656, -0.6416, 0.3812, 1.053e-07, -1.0, 0.002205, 4.712e-06, -0.9952, -0.09816, -1.058e-07, -1.0, 0.002205, 4.712e-06, -0.9952, -0.09816, -4.689e-06, -0.9952, -0.09816, -1.058e-07, -1.0, 0.002205, -1.0, -1.053e-07, 0.002205, -0.9952, -4.712e-06, -0.09816, -1.0, 1.058e-07, 0.002205, -0.9952, -4.712e-06, -0.09816, -0.9952, 4.689e-06, -0.09816, -1.0, 1.058e-07, 0.002205, -1.053e-07, 1.0, 0.002205, -4.712e-06, 0.9952, -0.09816, 1.058e-07, 1.0, 0.002205, -4.712e-06, 0.9952, -0.09816, 4.689e-06, 0.9952, -0.09816, 1.058e-07, 1.0, 0.002205, -0.921, -0.3897, 0.002206, -0.9162, -0.3862, -0.1068, -0.6964, -0.7177, 0.002179, -0.9162, -0.3862, -0.1068, -0.6956, -0.7117, -0.09816, -0.6964, -0.7177, 0.002179, -0.6964, 0.7177, 0.002179, -0.6956, 0.7117, -0.09816, -0.921, 0.3896, 0.00215, -0.6956, 0.7117, -0.09816, -0.9162, 0.3861, -0.1069, -0.921, 0.3896, 0.00215, -0.921, 0.3896, 0.002167, -0.9162, 0.3861, -0.1068, -1.0, 1.058e-07, 0.002205, -0.9162, 0.3861, -0.1068, -0.9952, 4.689e-06, -0.09816, -1.0, 1.058e-07, 0.002205, 0.7177, -0.6964, 0.002206, 0.7169, -0.6902, -0.09816, 0.9267, -0.3757, 0.002179, 0.7169, -0.6902, -0.09816, 0.9234, -0.3687, -0.1068, 0.9267, -0.3757, 0.002179, 0.9267, -0.3757, 0.002197, 0.9234, -0.3687, -0.1069, 0.9267, 0.3757, 0.002197, 0.9234, -0.3687, -0.1069, 0.9234, 0.3687, -0.1069, 0.9267, 0.3757, 0.002197, 0.9267, 0.3757, 0.002179, 0.9234, 0.3687, -0.1068, 0.7177, 0.6963, 0.00218, 0.9234, 0.3687, -0.1068, 0.7169, 0.6902, -0.09816, 0.7177, 0.6963, 0.00218, -1.0, -1.053e-07, 0.002205, -0.9952, -4.712e-06, -0.09816, -0.921, -0.3896, 0.002167, -0.9952, -4.712e-06, -0.09816, -0.9162, -0.3861, -0.1068, -0.921, -0.3896, 0.002167, 0.0, -1.0, 0.002205, -4.712e-06, -0.9952, 0.09816, -9.639e-11, -1.0, 0.002205, -4.712e-06, -0.9952, 0.09816, 4.689e-06, -0.9952, 0.09816, -9.639e-11, -1.0, 0.002205, -1.0, 0.0, 0.002205, -0.9952, 4.712e-06, 0.09816, -1.0, 9.639e-11, 0.002205, -0.9952, 4.712e-06, 0.09816, -0.9952, -4.689e-06, 0.09816, -1.0, 9.639e-11, 0.002205, 0.0, 1.0, 0.002205, 4.712e-06, 0.9952, 0.09816, 9.639e-11, 1.0, 0.002205, 4.712e-06, 0.9952, 0.09816, -4.689e-06, 0.9952, 0.09816, 9.639e-11, 1.0, 0.002205, -0.6964, -0.7177, 0.002179, -0.6956, -0.7117, 0.09816, -0.921, -0.3897, 0.002187, -0.6956, -0.7117, 0.09816, -0.915, -0.3892, 0.1068, -0.921, -0.3897, 0.002187, -0.9245, 0.00378, -0.3811, -0.8399, -0.3565, -0.4093, -0.9952, -1.559e-06, -0.09815, -0.8399, -0.3565, -0.4093, -0.9162, -0.3861, -0.1069, -0.9952, -1.559e-06, -0.09815, 0.8385, 0.3458, -0.4212, 0.665, 0.6423, -0.3811, 0.9234, 0.3687, -0.1068, 0.665, 0.6423, -0.3811, 0.7169, 0.6902, -0.09816, 0.9234, 0.3687, -0.1068, 0.8385, -0.3458, -0.4212, 0.8385, 0.3458, -0.4212, 0.9234, -0.3687, -0.1069, 0.8385, 0.3458, -0.4212, 0.9234, 0.3687, -0.1068, 0.9234, -0.3687, -0.1069, 0.665, -0.6423, -0.3812, 0.8385, -0.3458, -0.4212, 0.7169, -0.6902, -0.09814, 0.8385, -0.3458, -0.4212, 0.9234, -0.3687, -0.1069, 0.7169, -0.6902, -0.09814, -0.8399, 0.3566, -0.4093, -0.9245, 0.003767, -0.3812, -0.9162, 0.3861, -0.1069, -0.9245, 0.003767, -0.3812, -0.9952, -5.151e-07, -0.09815, -0.9162, 0.3861, -0.1069, -0.6463, 0.661, -0.3812, -0.8399, 0.3566, -0.4093, -0.6956, 0.7117, -0.09815, -0.8399, 0.3566, -0.4093, -0.9162, 0.3862, -0.1068, -0.6956, 0.7117, -0.09815, 0.001897, -0.9245, -0.3812, 0.001885, -0.9245, -0.3812, 7.913e-06, -0.9952, -0.09814, 0.001885, -0.9245, -0.3812, -5.274e-06, -0.9952, -0.09814, 7.913e-06, -0.9952, -0.09814, -0.9245, 0.003784, -0.3812, -0.9245, 0.003776, -0.3812, -0.9952, 1.762e-06, -0.09814, -0.9245, 0.003776, -0.3812, -0.9952, -2.07e-06, -0.09813, -0.9952, 1.762e-06, -0.09814, 0.00189, 0.9245, -0.3812, 0.001896, 0.9245, -0.3812, -1.777e-06, 0.9952, -0.09814, 0.001896, 0.9245, -0.3812, 7.138e-06, 0.9952, -0.09814, -1.777e-06, 0.9952, -0.09814, -0.8399, -0.3566, -0.4093, -0.6463, -0.661, -0.3812, -0.9162, -0.3861, -0.1069, -0.6463, -0.661, -0.3812, -0.6956, -0.7117, -0.09817, -0.9162, -0.3861, -0.1069, -0.7079, 0.003778, -0.7063, -0.6223, -0.2649, -0.7366, -0.9245, 0.003789, -0.3812, -0.6223, -0.2649, -0.7366, -0.8399, -0.3566, -0.4093, -0.9245, 0.003789, -0.3812, 0.6368, 2.445e-05, -0.771, 0.5092, 0.4918, -0.7063, 0.8385, 0.3458, -0.4212, 0.5092, 0.4918, -0.7063, 0.665, 0.6423, -0.3812, 0.8385, 0.3458, -0.4212, 0.5091, -0.4918, -0.7063, 0.6368, 8.345e-07, -0.771, 0.665, -0.6423, -0.3812, 0.6368, 8.345e-07, -0.771, 0.8385, -0.3458, -0.4212, 0.665, -0.6423, -0.3812, -0.6223, 0.2649, -0.7366, -0.7079, 0.00378, -0.7063, -0.8399, 0.3566, -0.4093, -0.7079, 0.00378, -0.7063, -0.9245, 0.003787, -0.3812, -0.8399, 0.3566, -0.4093, -0.4959, 0.5052, -0.7063, -0.6223, 0.2649, -0.7366, -0.6463, 0.661, -0.3812, -0.6223, 0.2649, -0.7366, -0.8399, 0.3566, -0.4093, -0.6463, 0.661, -0.3812, 0.001884, -0.7079, -0.7063, 0.001878, -0.7079, -0.7063, 0.001884, -0.9245, -0.3812, 0.001878, -0.7079, -0.7063, 0.001895, -0.9245, -0.3812, 0.001884, -0.9245, -0.3812, -0.7079, 0.003776, -0.7063, -0.7079, 0.003767, -0.7063, -0.9245, 0.003769, -0.3812, -0.7079, 0.003767, -0.7063, -0.9245, 0.003768, -0.3812, -0.9245, 0.003769, -0.3812, 0.001871, 0.7079, -0.7063, 0.001878, 0.7079, -0.7063, 0.001889, 0.9245, -0.3812, 0.001878, 0.7079, -0.7063, 0.001879, 0.9245, -0.3812, 0.001889, 0.9245, -0.3812, -0.6223, -0.2649, -0.7366, -0.4958, -0.5052, -0.7063, -0.8398, -0.3566, -0.4093, -0.4958, -0.5052, -0.7063, -0.6463, -0.661, -0.3812, -0.8398, -0.3566, -0.4093, -0.3832, -1.899e-06, -0.9237, -0.3276, -0.1362, -0.935, -0.7079, 0.003774, -0.7063, -0.3276, -0.1362, -0.935, -0.6223, -0.265, -0.7366, -0.7079, 0.003774, -0.7063, 0.2844, -1.749e-05, -0.9587, 0.275, 0.2669, -0.9237, 0.6368, -1.365e-05, -0.771, 0.275, 0.2669, -0.9237, 0.5091, 0.4918, -0.7063, 0.6368, -1.365e-05, -0.771, 0.2749, -0.2669, -0.9237, 0.2844, 9.388e-06, -0.9587, 0.5092, -0.4918, -0.7063, 0.2844, 9.388e-06, -0.9587, 0.6368, -1.495e-05, -0.771, 0.5092, -0.4918, -0.7063, -0.3276, 0.1362, -0.935, -0.3832, -1.848e-06, -0.9237, -0.6223, 0.2649, -0.7366, -0.3832, -1.848e-06, -0.9237, -0.7079, 0.003785, -0.7063, -0.6223, 0.2649, -0.7366, -0.6223, 0.2649, -0.7366, -0.4959, 0.5052, -0.7063, -0.3276, 0.1362, -0.935, -0.4959, 0.5052, -0.7063, -0.2696, 0.2723, -0.9237, -0.3276, 0.1362, -0.935, 0.001877, -0.7079, -0.7063, 0.001873, -0.7079, -0.7063, 0.003787, -0.3832, -0.9237, 0.001873, -0.7079, -0.7063, 0.003786, -0.3832, -0.9237, 0.003787, -0.3832, -0.9237, -0.7079, 0.003773, -0.7063, -0.7079, 0.003795, -0.7063, -0.3832, 4.426e-06, -0.9237, -0.7079, 0.003795, -0.7063, -0.3832, 2.283e-06, -0.9237, -0.3832, 4.426e-06, -0.9237, 0.001879, 0.7079, -0.7063, 0.00188, 0.7079, -0.7063, 0.003792, 0.3832, -0.9237, 0.00188, 0.7079, -0.7063, 0.00379, 0.3832, -0.9237, 0.003792, 0.3832, -0.9237, -0.4959, -0.5052, -0.7063, -0.6223, -0.2649, -0.7366, -0.2696, -0.2723, -0.9237, -0.6223, -0.2649, -0.7366, -0.3276, -0.1362, -0.935, -0.2696, -0.2723, -0.9237, -0.3276, -0.1362, -0.935, -0.3832, 7.153e-07, -0.9237, -0.1654, -0.06642, -0.984, -0.3832, 7.153e-07, -0.9237, -0.1951, 0.0, -0.9808, -0.1654, -0.06642, -0.984, 0.275, 0.2669, -0.9237, 0.2844, 2.351e-05, -0.9587, 0.1395, 0.1368, -0.9807, 0.2844, 2.351e-05, -0.9587, 0.1437, -1.015e-05, -0.9896, 0.1395, 0.1368, -0.9807, 0.2844, -8.414e-06, -0.9587, 0.2749, -0.2669, -0.9237, 0.1437, 1.52e-06, -0.9896, 0.2749, -0.2669, -0.9237, 0.1395, -0.1368, -0.9807, 0.1437, 1.52e-06, -0.9896, -0.3832, -7.354e-06, -0.9237, -0.3276, 0.1362, -0.935, -0.1954, 1.135e-09, -0.9807, -0.3276, 0.1362, -0.935, -0.1653, 0.06642, -0.984, -0.1954, 1.135e-09, -0.9807, -0.3276, 0.1362, -0.935, -0.2696, 0.2723, -0.9237, -0.1653, 0.06645, -0.984, -0.2696, 0.2723, -0.9237, -0.1341, 0.1421, -0.9807, -0.1653, 0.06645, -0.984, 0.003779, -0.3832, -0.9237, 0.003787, -0.3832, -0.9237, 0.003777, -0.1953, -0.9807, 0.003787, -0.3832, -0.9237, 0.003825, -0.1953, -0.9807, 0.003777, -0.1953, -0.9807, -0.3832, 1.335e-05, -0.9237, -0.3832, -5.744e-06, -0.9237, -0.1951, 0.0, -0.9808, -0.3832, -5.744e-06, -0.9237, -0.1951, 0.0, -0.9808, -0.1951, 0.0, -0.9808, 0.003778, 0.3832, -0.9237, 0.003791, 0.3832, -0.9237, 0.003785, 0.1953, -0.9807, 0.003791, 0.3832, -0.9237, 0.003785, 0.1953, -0.9807, 0.003785, 0.1953, -0.9807, -0.2696, -0.2723, -0.9237, -0.3276, -0.1362, -0.9349, -0.1341, -0.1421, -0.9807, -0.3276, -0.1362, -0.9349, -0.1653, -0.06642, -0.984, -0.1341, -0.1421, -0.9807, -0.6956, 0.7117, 0.09816, -0.6963, 0.7177, 0.002206, -0.9149, 0.3892, 0.1068, -0.6963, 0.7177, 0.002206, -0.921, 0.3896, 0.002187, -0.9149, 0.3892, 0.1068, -0.9149, 0.3892, 0.1068, -0.921, 0.3896, 0.002204, -0.9952, 4.712e-06, 0.09816, -0.921, 0.3896, 0.002204, -1.0, 0.0, 0.002205, -0.9952, 4.712e-06, 0.09816, 0.7169, -0.6902, 0.09816, 0.7177, -0.6963, 0.00218, 0.9207, -0.3752, 0.1069, 0.7177, -0.6963, 0.00218, 0.9267, -0.3757, 0.002161, 0.9207, -0.3752, 0.1069, 0.9207, -0.3753, 0.1068, 0.9267, -0.3757, 0.002179, 0.9207, 0.3753, 0.1068, 0.9267, -0.3757, 0.002179, 0.9267, 0.3757, 0.002179, 0.9207, 0.3753, 0.1068, 0.9207, 0.3752, 0.1069, 0.9267, 0.3757, 0.002161, 0.7169, 0.6902, 0.09816, 0.9267, 0.3757, 0.002161, 0.7177, 0.6964, 0.002206, 0.7169, 0.6902, 0.09816, -0.9952, -4.689e-06, 0.09816, -1.0, 9.639e-11, 0.002205, -0.9149, -0.3892, 0.1068, -1.0, 9.639e-11, 0.002205, -0.921, -0.3896, 0.002204, -0.9149, -0.3892, 0.1068, -0.9245, -4.128e-06, 0.3812, -0.9952, 5.151e-07, 0.09815, -0.8415, -0.3527, 0.4093, -0.9952, 5.151e-07, 0.09815, -0.9149, -0.3892, 0.1069, -0.8415, -0.3527, 0.4093, 0.8385, 0.3458, 0.4212, 0.9207, 0.3753, 0.1068, 0.6656, 0.6416, 0.3812, 0.9207, 0.3753, 0.1068, 0.7169, 0.6902, 0.09816, 0.6656, 0.6416, 0.3812, 0.8385, -0.3458, 0.4212, 0.9207, -0.3753, 0.1068, 0.8385, 0.3458, 0.4212, 0.9207, -0.3753, 0.1068, 0.9207, 0.3753, 0.1069, 0.8385, 0.3458, 0.4212, 0.6656, -0.6416, 0.3812, 0.7169, -0.6902, 0.09814, 0.8385, -0.3458, 0.4212, 0.7169, -0.6902, 0.09814, 0.9207, -0.3753, 0.1068, 0.8385, -0.3458, 0.4212, -0.8415, 0.3526, 0.4093, -0.9149, 0.3892, 0.1069, -0.9245, 1.314e-05, 0.3812, -0.9149, 0.3892, 0.1069, -0.9952, 1.559e-06, 0.09815, -0.9245, 1.314e-05, 0.3812, -0.6443, 0.663, 0.3812, -0.6956, 0.7117, 0.09815, -0.8415, 0.3527, 0.4093, -0.6956, 0.7117, 0.09815, -0.9149, 0.3892, 0.1068, -0.8415, 0.3527, 0.4093, 0.003762, -0.9245, 0.3812, 7.138e-06, -0.9952, 0.09814, 0.003775, -0.9245, 0.3812, 7.138e-06, -0.9952, 0.09814, -1.777e-06, -0.9952, 0.09814, 0.003775, -0.9245, 0.3812, -0.9245, -6.81e-06, 0.3812, -0.9952, 2.07e-06, 0.09814, -0.9245, 7.142e-06, 0.3812, -0.9952, 2.07e-06, 0.09814, -0.9952, -1.76e-06, 0.09813, -0.9245, 7.142e-06, 0.3812, 0.00377, 0.9245, 0.3812, -5.274e-06, 0.9952, 0.09814, 0.003763, 0.9245, 0.3812, -5.274e-06, 0.9952, 0.09814, 7.913e-06, 0.9952, 0.09814, 0.003763, 0.9245, 0.3812, -0.8415, -0.3527, 0.4093, -0.915, -0.3892, 0.1068, -0.6443, -0.663, 0.3812, -0.915, -0.3892, 0.1068, -0.6956, -0.7117, 0.09817, -0.6443, -0.663, 0.3812, -0.7079, 5.983e-06, 0.7063, -0.9245, -2.279e-06, 0.3812, -0.6227, -0.264, 0.7366, -0.9245, -2.279e-06, 0.3812, -0.8415, -0.3527, 0.4092, -0.6227, -0.264, 0.7366, 0.6368, 1.866e-05, 0.771, 0.8385, 0.3458, 0.4212, 0.5098, 0.4911, 0.7063, 0.8385, 0.3458, 0.4212, 0.6656, 0.6416, 0.3812, 0.5098, 0.4911, 0.7063, -0.9245, -4.284e-06, 0.3812, -0.7079, -1.068e-05, 0.7063, -0.8415, 0.3527, 0.4092, -0.7079, -1.068e-05, 0.7063, -0.6227, 0.264, 0.7366, -0.8415, 0.3527, 0.4092, -0.8415, 0.3526, 0.4093, -0.6227, 0.264, 0.7366, -0.6443, 0.663, 0.3812, -0.6227, 0.264, 0.7366, -0.4938, 0.5072, 0.7063, -0.6443, 0.663, 0.3812, 0.003779, -0.9245, 0.3812, 0.003777, -0.7079, 0.7063, 0.003757, -0.9245, 0.3812, 0.003777, -0.7079, 0.7063, 0.003762, -0.7079, 0.7063, 0.003757, -0.9245, 0.3812, -0.9245, 1.431e-06, 0.3811, -0.7079, -1.893e-06, 0.7063, -0.9245, 2.752e-06, 0.3811, -0.7079, -1.893e-06, 0.7063, -0.7079, 7.264e-06, 0.7063, -0.9245, 2.752e-06, 0.3811, 0.003762, 0.9245, 0.3812, 0.003768, 0.7079, 0.7063, 0.003785, 0.9245, 0.3812, 0.003768, 0.7079, 0.7063, 0.003783, 0.7079, 0.7063, 0.003785, 0.9245, 0.3812, -0.6443, -0.663, 0.3812, -0.4939, -0.5072, 0.7063, -0.8415, -0.3527, 0.4093, -0.4939, -0.5072, 0.7063, -0.6227, -0.264, 0.7366, -0.8415, -0.3527, 0.4093, -0.6227, -0.264, 0.7366, -0.3263, -0.1392, 0.935, -0.7079, 1.27e-05, 0.7063, -0.3263, -0.1392, 0.935, -0.3832, 1.818e-06, 0.9237, -0.7079, 1.27e-05, 0.7063, 0.5098, 0.4911, 0.7063, 0.2762, 0.2656, 0.9237, 0.6368, -7.331e-06, 0.771, 0.2762, 0.2656, 0.9237, 0.2844, -1.359e-05, 0.9587, 0.6368, -7.331e-06, 0.771, 0.6368, -7.957e-06, 0.771, 0.2844, 1.381e-05, 0.9587, 0.5098, -0.4911, 0.7063, 0.2844, 1.381e-05, 0.9587, 0.2762, -0.2656, 0.9237, 0.5098, -0.4911, 0.7063, -0.7079, -9.201e-06, 0.7063, -0.3832, 1.923e-06, 0.9237, -0.6227, 0.264, 0.7366, -0.3832, 1.923e-06, 0.9237, -0.3263, 0.1393, 0.935, -0.6227, 0.264, 0.7366, -0.6227, 0.2641, 0.7366, -0.3263, 0.1392, 0.935, -0.4938, 0.5072, 0.7063, -0.3263, 0.1392, 0.935, -0.2656, 0.2762, 0.9237, -0.4938, 0.5072, 0.7063, 0.003769, -0.7079, 0.7063, -1.482e-05, -0.3832, 0.9237, 0.003777, -0.7079, 0.7063, -1.482e-05, -0.3832, 0.9237, -3.837e-06, -0.3832, 0.9237, 0.003777, -0.7079, 0.7063, -0.7079, 1.639e-06, 0.7063, -0.3832, -2.259e-06, 0.9237, -0.7079, -7.689e-06, 0.7063, -0.3832, -2.259e-06, 0.9237, -0.3832, -4.426e-06, 0.9237, -0.7079, -7.689e-06, 0.7063, 0.003771, 0.7079, 0.7063, -1.014e-05, 0.3832, 0.9237, 0.003766, 0.7079, 0.7063, -1.014e-05, 0.3832, 0.9237, -1.809e-05, 0.3832, 0.9237, 0.003766, 0.7079, 0.7063, -0.4938, -0.5072, 0.7063, -0.2656, -0.2762, 0.9237, -0.6227, -0.264, 0.7366, -0.2656, -0.2762, 0.9237, -0.3263, -0.1392, 0.935, -0.6227, -0.264, 0.7366, 0.0, 0.0, -1.0, 0.0, 0.0, -1.0, 0.0, 0.0, -1.0, 0.0, 0.0, -1.0, 0.0, 0.0, -1.0, 0.0, 0.0, -1.0, 0.1437, -9.745e-06, 0.9896, 0.2844, 3.012e-05, 0.9587, 0.1408, 0.1355, 0.9807, 0.2844, 3.012e-05, 0.9587, 0.2762, 0.2656, 0.9237, 0.1408, 0.1355, 0.9807, 0.1408, -0.1355, 0.9807, 0.2762, -0.2656, 0.9237, 0.1437, 8.866e-07, 0.9896, 0.2762, -0.2656, 0.9237, 0.2844, -2.995e-06, 0.9587, 0.1437, 8.866e-07, 0.9896, -0.1628, 0.07247, 0.984, -0.3263, 0.1392, 0.935, -0.1951, 0.0, 0.9808, -0.3263, 0.1392, 0.935, -0.3832, -7.078e-07, 0.9237, -0.1951, 0.0, 0.9808, -0.1355, 0.1408, 0.9807, -0.2656, 0.2762, 0.9237, -0.1628, 0.07246, 0.984, -0.2656, 0.2762, 0.9237, -0.3263, 0.1392, 0.935, -0.1628, 0.07246, 0.984, 0.0, -0.1951, 0.9808, -5.443e-06, -0.3832, 0.9237, 7.961e-10, -0.1954, 0.9807, -5.443e-06, -0.3832, 0.9237, -1.55e-06, -0.3832, 0.9237, 7.961e-10, -0.1954, 0.9807, -0.1956, 2.081e-09, 0.9807, -0.3832, -1.445e-05, 0.9237, -0.1954, 4.906e-09, 0.9807, -0.3832, -1.445e-05, 0.9237, -0.3832, 4.679e-06, 0.9237, -0.1954, 4.906e-09, 0.9807, -3.537e-07, 0.1954, 0.9807, 6.981e-06, 0.3832, 0.9237, 1.989e-07, 0.1954, 0.9807, 6.981e-06, 0.3832, 0.9237, -1.408e-05, 0.3832, 0.9237, 1.989e-07, 0.1954, 0.9807, 0.0, 0.0, 1.0, 0.0, 0.0, 1.0, 0.0, 0.0, 1.0, 0.0, 0.0, 1.0, 0.0, 0.0, 1.0, 0.0, 0.0, 1.0, 0.0, 0.0, -1.0, 0.0, 0.0, -1.0, 0.0, 0.0, -1.0, 0.0, 0.0, -1.0, 0.0, 0.0, -1.0, 0.0, 0.0, -1.0, 0.0, 0.0, 1.0, 4.355e-09, 0.0, 1.0, 4.466e-08, 0.0, 1.0, 4.355e-09, 0.0, 1.0, 7.341e-08, 0.0, 1.0, 4.466e-08, 0.0, 1.0, -0.1954, -1.128e-09, 0.9807, -0.3832, 7.331e-06, 0.9237, -0.1628, -0.07247, 0.984, -0.3832, 7.331e-06, 0.9237, -0.3263, -0.1392, 0.935, -0.1628, -0.07247, 0.984, 0.0, 0.0, 1.0, 0.0, 0.0, 1.0, 0.0, 0.0, 1.0, 0.0, 0.0, 1.0, 0.0, 0.0, 1.0, 0.0, 0.0, 1.0, 0.6368, 1.488e-05, 0.771, 0.8385, -0.3457, 0.4212, 0.8385, 0.3458, 0.4212, 0.8385, 0.3458, -0.4212, 0.8385, -0.3458, -0.4212, 0.6368, 3.411e-06, -0.771])] * 3)])

# ---- objects
ob_polymsh_material4_0 = bpy.data.objects.new('polymsh_Material4_0', me_001_0_1)
ob_polymsh_worldgridmaterial_0 = bpy.data.objects.new('polymsh_WorldGridMaterial_0', me_000_0_0)

# ---- transforms, parenting, visibility, modifiers, constraints
ob_polymsh_material4_0.location = (0.01647, 0.01434, 0.07541)
ob_polymsh_material4_0.rotation_euler = (1.571, -0.0, 0.0)
ob_polymsh_material4_0.color = (0.8, 0.8, 0.8, 1.0)
ob_polymsh_material4_0.lineart.crease_threshold = 0.0
ob_polymsh_worldgridmaterial_0.location = (0.01647, 0.01434, 0.07541)
ob_polymsh_worldgridmaterial_0.rotation_euler = (1.571, -0.0, 0.0)
ob_polymsh_worldgridmaterial_0.color = (0.8, 0.8, 0.8, 1.0)
ob_polymsh_worldgridmaterial_0.lineart.crease_threshold = 0.0

# ---- collection membership
col_collection.objects.link(ob_polymsh_material4_0)
col_collection.objects.link(ob_polymsh_worldgridmaterial_0)

# ---- scene / render settings (as saved in the file)
scene.frame_start = 1; scene.frame_end = 250; scene.frame_set(1)
scene.render.engine = 'BLENDER_EEVEE_NEXT'
scene.cycles.use_denoising = False
scene.cycles.samples = 128
scene.cycles.sampling_pattern = 'TABULATED_SOBOL'
scene.cycles.use_adaptive_sampling = False
scene.cycles.use_light_tree = False
scene.view_settings.view_transform = 'Filmic'
bpy.context.view_layer.update()

# ---- added for rendering (the .blend has no active camera): camera
cam_auto = bpy.data.cameras.new('AutoCamera')
cam_auto.lens = 50.0
cam_auto.sensor_width = 36.0
cam_auto.clip_end = 1806.34
ob_auto_camera = bpy.data.objects.new('AutoCamera', cam_auto)
scene.collection.objects.link(ob_auto_camera)
ob_auto_camera.location = (102.941, -123.496, 82.4156)
ob_auto_camera.rotation_euler = (1.09748, -7.21219e-08, 0.694738)
scene.camera = ob_auto_camera
bpy.context.view_layer.update()
